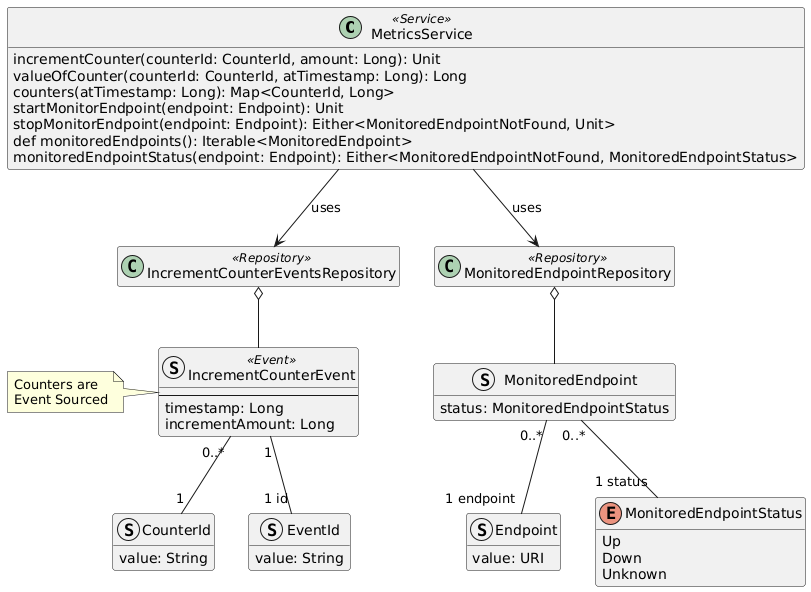

The diagram above was rendered by PlantUML. Its source (embedded in the PNG):
@startuml metrics-service-domain-model

class MetricsService <<Service>> {
    incrementCounter(counterId: CounterId, amount: Long): Unit
    valueOfCounter(counterId: CounterId, atTimestamp: Long): Long
    counters(atTimestamp: Long): Map<CounterId, Long>
    startMonitorEndpoint(endpoint: Endpoint): Unit
    stopMonitorEndpoint(endpoint: Endpoint): Either<MonitoredEndpointNotFound, Unit>
    def monitoredEndpoints(): Iterable<MonitoredEndpoint>
    monitoredEndpointStatus(endpoint: Endpoint): Either<MonitoredEndpointNotFound, MonitoredEndpointStatus>
}

struct CounterId {
    value: String
}

struct EventId {
    value: String
}

struct IncrementCounterEvent <<Event>> {
    --
    timestamp: Long
    incrementAmount: Long
}

IncrementCounterEvent "0..*" -- "1" CounterId
IncrementCounterEvent "1" -- "1 id" EventId

class IncrementCounterEventsRepository <<Repository>>
IncrementCounterEventsRepository o-- IncrementCounterEvent
MetricsService --> IncrementCounterEventsRepository : "uses"

note left of IncrementCounterEvent
    Counters are
    Event Sourced
end note


struct Endpoint {
    value: URI
}

struct MonitoredEndpoint {
    status: MonitoredEndpointStatus
}
MonitoredEndpoint "0..*" -- "1 endpoint" Endpoint

enum MonitoredEndpointStatus {
    Up
    Down
    Unknown
}
MonitoredEndpoint "0..*" -- "1 status" MonitoredEndpointStatus

class MonitoredEndpointRepository <<Repository>>
MonitoredEndpointRepository o--  MonitoredEndpoint
MetricsService --> MonitoredEndpointRepository : "uses"

hide empty members

@enduml